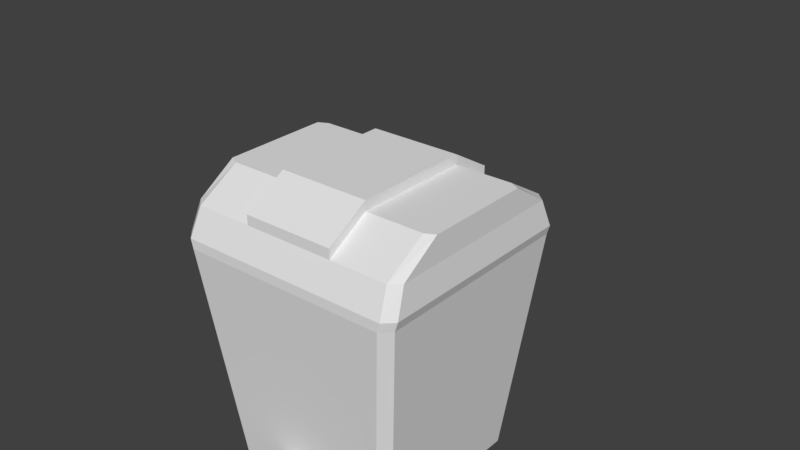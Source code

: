 # Source: Trash_Bin.blend  (saved by Blender 2.79.0; exported with 4.5.12 LTS)
import bpy
from mathutils import Matrix  # noqa: F401  (used for matrix-valued properties, if any)

bpy.ops.wm.read_factory_settings(use_empty=True)
scene = bpy.context.scene
scene.name = 'Scene'

# ---- collections
col_collection_1 = bpy.data.collections.new('Collection 1'); scene.collection.children.link(col_collection_1)

# ---- materials (node trees are filled in below, after node groups)
mat_material_001 = bpy.data.materials.new('Material.001')
mat_material_001.alpha_threshold = 0.0
mat_material_001.use_transparent_shadow = False
mat_material_001.roughness = 0.5
mat_material_001.specular_intensity = 0.0

# ---- material node trees

# ---- world
world_world = bpy.data.worlds.new('World'); scene.world = world_world
world_world.color = (0.05088, 0.05088, 0.05088)
world_world.use_sun_shadow = False
world_world.sun_shadow_jitter_overblur = 0.0
world_world.cycles.sampling_method = 'MANUAL'

# ---- meshes
me_cube_003 = bpy.data.meshes.new('Cube.003')
me_cube_003.from_pydata([(-0.1041, -0.5673, 0.08258), (-0.1041, -0.5673, 0.1231), (-0.1041, -0.1819, 0.08258), (-0.1041, -0.1819, 0.1231), (0.1041, -0.5673, 0.08258), (0.1041, -0.5673, 0.1231), (0.1041, -0.1819, 0.08258), (0.1041, -0.1819, 0.1231), (-0.1041, -0.259, 0.08258), (-0.1041, -0.2204, 0.08258), (-0.06303, -0.6041, 0.08258), (0.06303, -0.6041, 0.08258), (0.06303, -0.6041, 0.1231), (-0.06303, -0.6041, 0.1231), (-0.1041, -0.2975, 0.08258), (-0.1041, -0.3361, 0.08258), (-0.1041, -0.3746, 0.08258), (-0.1041, -0.4131, 0.08258), (-0.1041, -0.4517, 0.08258), (-0.1041, -0.4902, 0.08258), (-0.1041, -0.5288, 0.08258), (-0.1041, -0.5288, 0.1231), (-0.1041, -0.4902, 0.1231), (-0.1041, -0.4517, 0.1231), (-0.1041, -0.4131, 0.1231), (-0.1041, -0.3746, 0.1231), (-0.1041, -0.3361, 0.1231), (-0.1041, -0.2975, 0.1231), (-0.1041, -0.259, 0.1231), (-0.1041, -0.2204, 0.1231), (0.1041, -0.5288, 0.08258), (0.1041, -0.4902, 0.08258), (0.1041, -0.4517, 0.08258), (0.1041, -0.4131, 0.08258), (0.1041, -0.3746, 0.08258), (0.1041, -0.3361, 0.08258), (0.1041, -0.2975, 0.08258), (0.1041, -0.259, 0.08258), (0.1041, -0.2204, 0.08258), (0.1041, -0.2204, 0.1231), (0.1041, -0.259, 0.1231), (0.1041, -0.2975, 0.1231), (0.1041, -0.3361, 0.1231), (0.1041, -0.3746, 0.1231), (0.1041, -0.4131, 0.1231), (0.1041, -0.4517, 0.1231), (0.1041, -0.4902, 0.1231), (0.1041, -0.5288, 0.1231), (0.09373, -0.5351, 0.1322), (0.09373, -0.561, 0.1322), (-0.09373, -0.561, 0.1322), (-0.09373, -0.5351, 0.1322), (-0.09373, -0.4839, 0.1322), (-0.09373, -0.458, 0.1322), (-0.09373, -0.4069, 0.1322), (-0.09373, -0.3809, 0.1322), (0.09373, -0.3809, 0.1322), (0.09373, -0.4069, 0.1322), (0.09373, -0.458, 0.1322), (0.09373, -0.4839, 0.1322), (-0.506, -0.4627, 1.0), (-0.463, -0.506, 1.0), (0.506, -0.4627, 1.0), (0.463, -0.506, 1.0), (-0.4627, 0.506, 1.0), (-0.506, 0.4627, 1.0), (0.506, 0.4627, 1.0), (0.4627, 0.506, 1.0), (-0.506, -0.4146, 1.165), (-0.463, -0.4534, 1.165), (0.506, -0.4146, 1.165), (0.463, -0.4534, 1.165), (-0.4627, 0.4534, 1.165), (-0.506, 0.4146, 1.165), (0.506, 0.4146, 1.165), (0.4627, 0.4534, 1.165), (-0.506, -0.2396, 1.279), (-0.463, -0.262, 1.279), (0.506, -0.2396, 1.279), (0.463, -0.262, 1.279), (-0.4627, 0.262, 1.279), (-0.506, 0.2396, 1.279), (0.506, 0.2396, 1.279), (0.4627, 0.262, 1.279), (0.204, 0.506, 1.0), (-0.204, 0.506, 1.0), (-0.2041, -0.506, 1.0), (0.2041, -0.506, 1.0), (0.204, 0.4534, 1.165), (-0.204, 0.4534, 1.165), (-0.2041, -0.4534, 1.165), (0.2041, -0.4534, 1.165), (0.204, 0.262, 1.279), (-0.204, 0.262, 1.279), (-0.2041, -0.262, 1.279), (0.2041, -0.262, 1.279), (0.204, 0.4534, 1.21), (-0.204, 0.4534, 1.21), (-0.2041, -0.4534, 1.21), (0.2041, -0.4534, 1.21), (0.204, 0.262, 1.323), (-0.204, 0.262, 1.323), (-0.2041, -0.262, 1.323), (0.2041, -0.262, 1.323), (-0.4743, 0.5051, 1.041), (0.4743, 0.5051, 1.041), (0.5186, 0.4619, 1.041), (0.4745, -0.5051, 1.041), (0.5186, -0.4619, 1.041), (-0.5186, -0.4619, 1.041), (-0.5186, 0.4619, 1.041), (-0.4745, -0.5051, 1.041), (0.2092, -0.5051, 1.041), (-0.2092, -0.5051, 1.041), (-0.2091, 0.5051, 1.041), (0.2091, 0.5051, 1.041), (-0.4601, -0.4207, 1.0), (-0.421, -0.4601, 1.0), (0.4601, -0.4207, 1.0), (0.421, -0.4601, 1.0), (-0.4207, 0.4601, 1.0), (-0.4601, 0.4207, 1.0), (0.4601, 0.4207, 1.0), (0.4207, 0.4601, 1.0), (0.1855, 0.4601, 1.0), (-0.1855, 0.4601, 1.0), (-0.1856, -0.4601, 1.0), (0.1856, -0.4601, 1.0), (-4.967e-09, -5.573e-08, 1.237), (0.1324, -0.3973, 1.931e-08), (-0.1324, -0.3973, 1.931e-08), (0.1374, -0.4123, 0.1375), (-0.1374, -0.4123, 0.1375), (0.1324, -0.1246, 1.931e-08), (-0.1324, -0.1246, 1.931e-08), (0.1374, -0.1088, 0.1375), (-0.1374, -0.1088, 0.1375), (-0.506, -0.4627, 1.0), (-0.463, -0.506, 1.0), (0.463, -0.506, 1.0), (0.506, -0.4627, 1.0), (-0.4627, 0.506, 1.0), (-0.506, 0.4627, 1.0), (0.506, 0.4627, 1.0), (0.4627, 0.506, 1.0), (-0.354, -0.3973, 1.931e-08), (-0.3973, -0.354, 1.931e-08), (-0.3673, -0.3665, 1.931e-08), (-0.3973, 0.354, 1.931e-08), (-0.354, 0.3973, 1.931e-08), (-0.3778, 0.359, 1.931e-08), (0.354, 0.3973, 1.931e-08), (0.3973, 0.354, 1.931e-08), (0.3778, 0.359, 1.931e-08), (0.3973, -0.354, 1.931e-08), (0.354, -0.3973, 1.931e-08), (0.3673, -0.3665, 1.931e-08), (-0.369, -0.4123, 0.1375), (-0.4123, -0.369, 0.1375), (-0.4123, 0.369, 0.1375), (-0.369, 0.4123, 0.1375), (0.369, 0.4123, 0.1375), (0.4123, 0.369, 0.1375), (0.4123, -0.369, 0.1375), (0.369, -0.4123, 0.1375), (-0.4269, -0.4666, 1.0), (-0.4666, -0.4267, 1.0), (0.4666, -0.4267, 1.0), (0.4269, -0.4666, 1.0), (-0.4666, 0.4267, 1.0), (-0.4267, 0.4666, 1.0), (0.4267, 0.4666, 1.0), (0.4666, 0.4267, 1.0), (-0.3416, -0.3734, 0.1679), (-0.3734, -0.3414, 0.1679), (0.3734, -0.3414, 0.1679), (0.3416, -0.3734, 0.1679), (-0.3734, 0.3414, 0.1679), (-0.3414, 0.3734, 0.1679), (0.3414, 0.3734, 0.1679), (0.3734, 0.3414, 0.1679)], [], [(9, 29, 3, 2), (30, 47, 5, 4), (10, 13, 1, 0), (44, 43, 56, 57), (4, 5, 12, 11), (11, 12, 13, 10), (5, 1, 13, 12), (3, 29, 39, 7), (29, 28, 40, 39), (28, 27, 41, 40), (27, 26, 42, 41), (26, 25, 43, 42), (45, 23, 53, 58), (24, 23, 45, 44), (23, 22, 52, 53), (22, 21, 47, 46), (6, 7, 39, 38), (38, 39, 40, 37), (37, 40, 41, 36), (36, 41, 42, 35), (35, 42, 43, 34), (34, 43, 44, 33), (33, 44, 45, 32), (32, 45, 46, 31), (31, 46, 47, 30), (0, 1, 21, 20), (20, 21, 22, 19), (19, 22, 23, 18), (18, 23, 24, 17), (17, 24, 25, 16), (16, 25, 26, 15), (15, 26, 27, 14), (14, 27, 28, 8), (8, 28, 29, 9), (51, 50, 49, 48), (55, 54, 57, 56), (53, 52, 59, 58), (22, 46, 59, 52), (21, 1, 50, 51), (1, 5, 49, 50), (43, 25, 55, 56), (5, 47, 48, 49), (25, 24, 54, 55), (47, 21, 51, 48), (46, 45, 58, 59), (24, 44, 57, 54), (115, 88, 75, 105), (106, 105, 75, 74), (107, 108, 70, 71), (109, 68, 73, 110), (106, 74, 70, 108), (104, 110, 73, 72), (109, 111, 69, 68), (113, 90, 69, 111), (68, 76, 81, 73), (74, 82, 78, 70), (72, 73, 81, 80), (68, 69, 77, 76), (90, 94, 77, 69), (88, 92, 83, 75), (74, 75, 83, 82), (71, 70, 78, 79), (77, 80, 81, 76), (93, 80, 77, 94), (78, 82, 83, 79), (83, 92, 95, 79), (88, 89, 97, 96), (72, 80, 93, 89), (91, 95, 103, 99), (71, 79, 95, 91), (90, 91, 99, 98), (107, 71, 91, 112), (112, 91, 90, 113), (104, 72, 89, 114), (114, 89, 88, 115), (100, 101, 102, 103), (97, 101, 100, 96), (99, 103, 102, 98), (89, 93, 101, 97), (95, 92, 100, 103), (94, 90, 98, 102), (92, 88, 96, 100), (93, 94, 102, 101), (85, 114, 115, 84), (64, 104, 114, 85), (87, 112, 113, 86), (63, 107, 112, 87), (86, 113, 111, 61), (60, 61, 111, 109), (64, 65, 110, 104), (66, 106, 108, 62), (60, 109, 110, 65), (63, 62, 108, 107), (66, 67, 105, 106), (84, 115, 105, 67), (64, 85, 125, 120), (65, 64, 120, 121), (85, 84, 124, 125), (60, 65, 121, 116), (67, 66, 122, 123), (86, 61, 117, 126), (61, 60, 116, 117), (63, 87, 127, 119), (66, 62, 118, 122), (87, 86, 126, 127), (62, 63, 119, 118), (84, 67, 123, 124), (123, 122, 128), (126, 117, 128), (117, 116, 128), (119, 127, 128), (122, 118, 128), (127, 126, 128), (118, 119, 128), (124, 123, 128), (120, 125, 128), (121, 120, 128), (125, 124, 128), (116, 121, 128), (164, 139, 131), (158, 137, 142, 159), (152, 162, 163, 154), (149, 160, 161, 151), (156, 155, 129, 133), (162, 143, 140, 163), (132, 138, 157), (130, 145, 147, 134), (133, 134, 150, 149, 151, 153), (135, 136, 134, 133), (146, 158, 159, 148), (134, 147, 146, 148, 150), (154, 156, 133, 153, 152), (155, 164, 131, 129), (130, 132, 157, 145), (131, 132, 136, 135), (131, 139, 138, 132), (160, 141, 144, 161), (129, 131, 135, 133), (130, 134, 136, 132), (145, 146, 147), (148, 149, 150), (151, 152, 153), (154, 155, 156), (160, 149, 148, 159), (162, 152, 151, 161), (164, 155, 154, 163), (145, 157, 158, 146), (141, 160, 159, 142), (139, 164, 163, 140), (143, 162, 161, 144), (157, 138, 137, 158), (139, 140, 167, 168), (166, 165, 173, 174), (138, 139, 168, 165), (144, 141, 170, 171), (141, 142, 169, 170), (143, 144, 171, 172), (137, 138, 165, 166), (142, 137, 166, 169), (140, 143, 172, 167), (180, 179, 178, 177, 174, 173, 176, 175), (165, 168, 176, 173), (171, 170, 178, 179), (172, 171, 179, 180), (168, 167, 175, 176), (169, 166, 174, 177), (167, 172, 180, 175), (170, 169, 177, 178)])
_uv = me_cube_003.uv_layers.new(name='UVMap')
_uv.uv.foreach_set('vector', [0.1124, 0.2654, 0.1124, 0.2654, 0.1124, 0.2654, 0.1124, 0.2654, 0.1124, 0.2654, 0.1124, 0.2654, 0.1124, 0.2654, 0.1124, 0.2654, 0.1124, 0.2654, 0.1124, 0.2654, 0.1124, 0.2654, 0.1124, 0.2654, 0.1198, 0.2753, 0.1198, 0.2753, 0.1198, 0.2753, 0.1198, 0.2753, 0.1124, 0.2654, 0.1124, 0.2654, 0.1124, 0.2654, 0.1124, 0.2654, 0.1124, 0.2654, 0.1124, 0.2654, 0.1124, 0.2654, 0.1124, 0.2654, 0.1272, 0.08335, 0.1272, 0.08335, 0.1272, 0.08335, 0.1272, 0.08335, 0.1272, 0.08335, 0.1272, 0.08335, 0.1272, 0.08335, 0.1272, 0.08335, 0.1272, 0.08335, 0.1272, 0.08335, 0.1272, 0.08335, 0.1272, 0.08335, 0.1272, 0.08335, 0.1272, 0.08335, 0.1272, 0.08335, 0.1272, 0.08335, 0.1272, 0.08335, 0.1272, 0.08335, 0.1272, 0.08335, 0.1272, 0.08335, 0.1272, 0.08335, 0.1272, 0.08335, 0.1272, 0.08335, 0.1272, 0.08335, 0.1198, 0.2753, 0.1198, 0.2753, 0.1198, 0.2753, 0.1198, 0.2753, 0.1272, 0.08335, 0.1272, 0.08335, 0.1272, 0.08335, 0.1272, 0.08335, 0.1198, 0.2753, 0.1198, 0.2753, 0.1198, 0.2753, 0.1198, 0.2753, 0.1272, 0.08335, 0.1272, 0.08335, 0.1272, 0.08335, 0.1272, 0.08335, 0.1124, 0.2654, 0.1124, 0.2654, 0.1124, 0.2654, 0.1124, 0.2654, 0.1124, 0.2654, 0.1124, 0.2654, 0.1124, 0.2654, 0.1124, 0.2654, 0.1124, 0.2654, 0.1124, 0.2654, 0.1124, 0.2654, 0.1124, 0.2654, 0.1124, 0.2654, 0.1124, 0.2654, 0.1124, 0.2654, 0.1124, 0.2654, 0.1124, 0.2654, 0.1124, 0.2654, 0.1124, 0.2654, 0.1124, 0.2654, 0.1124, 0.2654, 0.1124, 0.2654, 0.1124, 0.2654, 0.1124, 0.2654, 0.1124, 0.2654, 0.1124, 0.2654, 0.1124, 0.2654, 0.1124, 0.2654, 0.1124, 0.2654, 0.1124, 0.2654, 0.1124, 0.2654, 0.1124, 0.2654, 0.1124, 0.2654, 0.1124, 0.2654, 0.1124, 0.2654, 0.1124, 0.2654, 0.1124, 0.2654, 0.1124, 0.2654, 0.1124, 0.2654, 0.1124, 0.2654, 0.1124, 0.2654, 0.1124, 0.2654, 0.1124, 0.2654, 0.1124, 0.2654, 0.1124, 0.2654, 0.1124, 0.2654, 0.1124, 0.2654, 0.1124, 0.2654, 0.1124, 0.2654, 0.1124, 0.2654, 0.1124, 0.2654, 0.1124, 0.2654, 0.1124, 0.2654, 0.1124, 0.2654, 0.1124, 0.2654, 0.1124, 0.2654, 0.1124, 0.2654, 0.1124, 0.2654, 0.1124, 0.2654, 0.1124, 0.2654, 0.1124, 0.2654, 0.1124, 0.2654, 0.1124, 0.2654, 0.1124, 0.2654, 0.1124, 0.2654, 0.1124, 0.2654, 0.1124, 0.2654, 0.1124, 0.2654, 0.1124, 0.2654, 0.1124, 0.2654, 0.1124, 0.2654, 0.1124, 0.2654, 0.1001, 0.6887, 0.1001, 0.6887, 0.1001, 0.6887, 0.1001, 0.6887, 0.1001, 0.6887, 0.1001, 0.6887, 0.1001, 0.6887, 0.1001, 0.6887, 0.1001, 0.6887, 0.1001, 0.6887, 0.1001, 0.6887, 0.1001, 0.6887, 0.1198, 0.2753, 0.1198, 0.2753, 0.1198, 0.2753, 0.1198, 0.2753, 0.1198, 0.2753, 0.1198, 0.2753, 0.1198, 0.2753, 0.1198, 0.2753, 0.1198, 0.2753, 0.1198, 0.2753, 0.1198, 0.2753, 0.1198, 0.2753, 0.1198, 0.2753, 0.1198, 0.2753, 0.1198, 0.2753, 0.1198, 0.2753, 0.1198, 0.2753, 0.1198, 0.2753, 0.1198, 0.2753, 0.1198, 0.2753, 0.1198, 0.2753, 0.1198, 0.2753, 0.1198, 0.2753, 0.1198, 0.2753, 0.1198, 0.2753, 0.1198, 0.2753, 0.1198, 0.2753, 0.1198, 0.2753, 0.1198, 0.2753, 0.1198, 0.2753, 0.1198, 0.2753, 0.1198, 0.2753, 0.1198, 0.2753, 0.1198, 0.2753, 0.1198, 0.2753, 0.1198, 0.2753, 0.5307, 0.4968, 0.5307, 0.4968, 0.5307, 0.4968, 0.5307, 0.4968, 0.5307, 0.4968, 0.5307, 0.4968, 0.5307, 0.4968, 0.5307, 0.4968, 0.5307, 0.4968, 0.5307, 0.4968, 0.5307, 0.4968, 0.5307, 0.4968, 0.5249, 0.6634, 0.5249, 0.6634, 0.5249, 0.6634, 0.5249, 0.6634, 0.5249, 0.6634, 0.5249, 0.6634, 0.5249, 0.6634, 0.5249, 0.6634, 0.5307, 0.4968, 0.5307, 0.4968, 0.5307, 0.4968, 0.5307, 0.4968, 0.5307, 0.4968, 0.5307, 0.4968, 0.5307, 0.4968, 0.5307, 0.4968, 0.5307, 0.4968, 0.5307, 0.4968, 0.5307, 0.4968, 0.5307, 0.4968, 0.5249, 0.6634, 0.5249, 0.6634, 0.5249, 0.6634, 0.5249, 0.6634, 0.5249, 0.6634, 0.5249, 0.6634, 0.5249, 0.6634, 0.5249, 0.6634, 0.5307, 0.4968, 0.5307, 0.4968, 0.5307, 0.4968, 0.5307, 0.4968, 0.5307, 0.4968, 0.5307, 0.4968, 0.5307, 0.4968, 0.5307, 0.4968, 0.5332, 0.6838, 0.5332, 0.6838, 0.5332, 0.6838, 0.5332, 0.6838, 0.5332, 0.6838, 0.5332, 0.6838, 0.5332, 0.6838, 0.5332, 0.6838, 0.5307, 0.4968, 0.5307, 0.4968, 0.5307, 0.4968, 0.5307, 0.4968, 0.5307, 0.4968, 0.5307, 0.4968, 0.5307, 0.4968, 0.5307, 0.4968, 0.5307, 0.4968, 0.5307, 0.4968, 0.5307, 0.4968, 0.5307, 0.4968, 0.5332, 0.6838, 0.5332, 0.6838, 0.5332, 0.6838, 0.5332, 0.6838, 0.5307, 0.4968, 0.5307, 0.4968, 0.5307, 0.4968, 0.5307, 0.4968, 0.5332, 0.6838, 0.5332, 0.6838, 0.5332, 0.6838, 0.5332, 0.6838, 0.4865, 0.3196, 0.4865, 0.3196, 0.4865, 0.3196, 0.4865, 0.3196, 0.5332, 0.6838, 0.5332, 0.6838, 0.5332, 0.6838, 0.5332, 0.6838, 0.4865, 0.3196, 0.4865, 0.3196, 0.4865, 0.3196, 0.4865, 0.3196, 0.5332, 0.6838, 0.5332, 0.6838, 0.5332, 0.6838, 0.5332, 0.6838, 0.4865, 0.3196, 0.4865, 0.3196, 0.4865, 0.3196, 0.4865, 0.3196, 0.5307, 0.4968, 0.5307, 0.4968, 0.5307, 0.4968, 0.5307, 0.4968, 0.5307, 0.4968, 0.5307, 0.4968, 0.5307, 0.4968, 0.5307, 0.4968, 0.5307, 0.4968, 0.5307, 0.4968, 0.5307, 0.4968, 0.5307, 0.4968, 0.5307, 0.4968, 0.5307, 0.4968, 0.5307, 0.4968, 0.5307, 0.4968, 0.5332, 0.6838, 0.5332, 0.6838, 0.5332, 0.6838, 0.5332, 0.6838, 0.5332, 0.6838, 0.5332, 0.6838, 0.5332, 0.6838, 0.5332, 0.6838, 0.5332, 0.6838, 0.5332, 0.6838, 0.5332, 0.6838, 0.5332, 0.6838, 0.4865, 0.3196, 0.4865, 0.3196, 0.4865, 0.3196, 0.4865, 0.3196, 0.4865, 0.3196, 0.4865, 0.3196, 0.4865, 0.3196, 0.4865, 0.3196, 0.4865, 0.3196, 0.4865, 0.3196, 0.4865, 0.3196, 0.4865, 0.3196, 0.4865, 0.3196, 0.4865, 0.3196, 0.4865, 0.3196, 0.4865, 0.3196, 0.4865, 0.3196, 0.4865, 0.3196, 0.4865, 0.3196, 0.4865, 0.3196, 0.4865, 0.3196, 0.4865, 0.3196, 0.4865, 0.3196, 0.4865, 0.3196, 0.4865, 0.3196, 0.4865, 0.3196, 0.4865, 0.3196, 0.4865, 0.3196, 0.4865, 0.3196, 0.4865, 0.3196, 0.4865, 0.3196, 0.4865, 0.3196, 0.4865, 0.3196, 0.4865, 0.3196, 0.4865, 0.3196, 0.4865, 0.3196, 0.4865, 0.3196, 0.4865, 0.3196, 0.4865, 0.3196, 0.4865, 0.3196, 0.4865, 0.3196, 0.4865, 0.3196, 0.4865, 0.3196, 0.4865, 0.3196, 0.4865, 0.3196, 0.4865, 0.3196, 0.4865, 0.3196, 0.4865, 0.3196, 0.4786, 0.4915, 0.4786, 0.4915, 0.4786, 0.4915, 0.4786, 0.4915, 0.4786, 0.4915, 0.4786, 0.4915, 0.4786, 0.4915, 0.4786, 0.4915, 0.4865, 0.3196, 0.4865, 0.3196, 0.4865, 0.3196, 0.4865, 0.3196, 0.4865, 0.3196, 0.4865, 0.3196, 0.4865, 0.3196, 0.4865, 0.3196, 0.4865, 0.3196, 0.4865, 0.3196, 0.4865, 0.3196, 0.4865, 0.3196, 0.5307, 0.4968, 0.5307, 0.4968, 0.5307, 0.4968, 0.5307, 0.4968, 0.5307, 0.4968, 0.5307, 0.4968, 0.5307, 0.4968, 0.5307, 0.4968, 0.5307, 0.4968, 0.5307, 0.4968, 0.5307, 0.4968, 0.5307, 0.4968, 0.5307, 0.4968, 0.5307, 0.4968, 0.5307, 0.4968, 0.5307, 0.4968, 0.5307, 0.4968, 0.5307, 0.4968, 0.5307, 0.4968, 0.5307, 0.4968, 0.5307, 0.4968, 0.5307, 0.4968, 0.5307, 0.4968, 0.5307, 0.4968, 0.5307, 0.4968, 0.5307, 0.4968, 0.5307, 0.4968, 0.5307, 0.4968, 0.5307, 0.4968, 0.5307, 0.4968, 0.5307, 0.4968, 0.5307, 0.4968, 0.5307, 0.4968, 0.5307, 0.4968, 0.5307, 0.4968, 0.5307, 0.4968, 0.5307, 0.4968, 0.5307, 0.4968, 0.5307, 0.4968, 0.5307, 0.4968, 0.5307, 0.4968, 0.5307, 0.4968, 0.5307, 0.4968, 0.5307, 0.4968, 0.5307, 0.4968, 0.5307, 0.4968, 0.5307, 0.4968, 0.5307, 0.4968, 0.5307, 0.4968, 0.5307, 0.4968, 0.5307, 0.4968, 0.5307, 0.4968, 0.5307, 0.4968, 0.5307, 0.4968, 0.5307, 0.4968, 0.5307, 0.4968, 0.5307, 0.4968, 0.5307, 0.4968, 0.5307, 0.4968, 0.5307, 0.4968, 0.5307, 0.4968, 0.5307, 0.4968, 0.5307, 0.4968, 0.5307, 0.4968, 0.5307, 0.4968, 0.5307, 0.4968, 0.5307, 0.4968, 0.5307, 0.4968, 0.5307, 0.4968, 0.5307, 0.4968, 0.5307, 0.4968, 0.5307, 0.4968, 0.5307, 0.4968, 0.5307, 0.4968, 0.5307, 0.4968, 0.5307, 0.4968, 0.5307, 0.4968, 0.5307, 0.4968, 0.5307, 0.4968, 0.5307, 0.4968, 0.5307, 0.4968, 0.5307, 0.4968, 0.5307, 0.4968, 0.5307, 0.4968, 0.5307, 0.4968, 0.5307, 0.4968, 0.5307, 0.4968, 0.5307, 0.4968, 0.5307, 0.4968, 0.5307, 0.4968, 0.5307, 0.4968, 0.5332, 0.2531, 0.5332, 0.2531, 0.5332, 0.2531, 0.5332, 0.2531, 0.5332, 0.2531, 0.5332, 0.2531, 0.5332, 0.2531, 0.5332, 0.2531, 0.5307, 0.4968, 0.5307, 0.4968, 0.5307, 0.4968, 0.5307, 0.4968, 0.5307, 0.4968, 0.5307, 0.4968, 0.5307, 0.4968, 0.5307, 0.4968, 0.5307, 0.4968, 0.5307, 0.4968, 0.5307, 0.4968, 0.5307, 0.4968, 0.5307, 0.4968, 0.5307, 0.4968, 0.5307, 0.4968, 0.5307, 0.4968, 0.5307, 0.4968, 0.5307, 0.4968, 0.5307, 0.4968, 0.5307, 0.4968, 0.5307, 0.4968, 0.5332, 0.2531, 0.5332, 0.2531, 0.5332, 0.2531, 0.5332, 0.2531, 0.5332, 0.2531, 0.5332, 0.2531, 0.5332, 0.2531, 0.5332, 0.2531, 0.5307, 0.4968, 0.5307, 0.4968, 0.5307, 0.4968, 0.5307, 0.4968, 0.5307, 0.4968, 0.5307, 0.4968, 0.5307, 0.4968, 0.5307, 0.4968, 0.5307, 0.4968, 0.5307, 0.4968, 0.5332, 0.2531, 0.5332, 0.2531, 0.5332, 0.2531, 0.5332, 0.2531, 0.5332, 0.2531, 0.5332, 0.2531, 0.5332, 0.2531, 0.5332, 0.2531, 0.5307, 0.4968, 0.5307, 0.4968, 0.5307, 0.4968, 0.5307, 0.4968, 0.5307, 0.4968, 0.5307, 0.4968, 0.5307, 0.4968, 0.5307, 0.4968, 0.5307, 0.4968, 0.5307, 0.4968, 0.5307, 0.4968, 0.5307, 0.4968, 0.5332, 0.2531, 0.5332, 0.2531, 0.5332, 0.2531, 0.5332, 0.2531, 0.5332, 0.2531, 0.5332, 0.2531, 0.5332, 0.2531, 0.5332, 0.2531, 0.5307, 0.4968, 0.5307, 0.4968, 0.5307, 0.4968, 0.5307, 0.4968, 0.5307, 0.4968, 0.5307, 0.4968, 0.5307, 0.4968, 0.5307, 0.4968, 0.5307, 0.4968, 0.5307, 0.4968, 0.5307, 0.4968, 0.5307, 0.4968, 0.516, 0.1129, 0.516, 0.1129, 0.516, 0.1129, 0.516, 0.1129, 0.516, 0.1129, 0.516, 0.1129, 0.516, 0.1129, 0.516, 0.1129, 0.516, 0.1129, 0.516, 0.1129, 0.516, 0.1129, 0.516, 0.1129, 0.516, 0.1129, 0.516, 0.1129, 0.516, 0.1129, 0.516, 0.1129, 0.5135, 0.3565, 0.5135, 0.3565, 0.5135, 0.3565, 0.5135, 0.3565, 0.5135, 0.3565, 0.5135, 0.3565, 0.5135, 0.3565, 0.5135, 0.3565, 0.5135, 0.3565, 0.5135, 0.3565, 0.5135, 0.3565, 0.5135, 0.3565, 0.5135, 0.3565, 0.5135, 0.3565, 0.5135, 0.3565, 0.5135, 0.3565, 0.5184, 0.6739, 0.5184, 0.6739, 0.5184, 0.6739, 0.5184, 0.6739, 0.516, 0.1153, 0.516, 0.1153, 0.516, 0.1153, 0.516, 0.1153, 0.5184, 0.6739, 0.5184, 0.6739, 0.5184, 0.6739, 0.5184, 0.6739, 0.5184, 0.6739, 0.5184, 0.6739, 0.5184, 0.6739, 0.5184, 0.6739, 0.5184, 0.6739, 0.5184, 0.6739, 0.5184, 0.6739, 0.5184, 0.6739, 0.5184, 0.6739, 0.5184, 0.6739, 0.5184, 0.6739, 0.5184, 0.6739, 0.5184, 0.6739, 0.5184, 0.6739, 0.5184, 0.6739, 0.5184, 0.6739, 0.5184, 0.6739, 0.5184, 0.6739, 0.5184, 0.6739, 0.5184, 0.6739, 0.5184, 0.6739, 0.5184, 0.6739, 0.5184, 0.6739, 0.5184, 0.6739, 0.516, 0.1153, 0.516, 0.1153, 0.516, 0.1153, 0.516, 0.1153, 0.516, 0.1153, 0.516, 0.1153, 0.516, 0.1153, 0.516, 0.1153, 0.516, 0.1153, 0.516, 0.1153, 0.516, 0.1153, 0.516, 0.1153, 0.516, 0.1153, 0.516, 0.1153, 0.516, 0.1153, 0.516, 0.1153, 0.516, 0.1153, 0.516, 0.1153, 0.516, 0.1153, 0.516, 0.1153, 0.516, 0.1153, 0.516, 0.1153, 0.516, 0.1153, 0.516, 0.1153, 0.516, 0.1153, 0.516, 0.1153, 0.516, 0.1153, 0.516, 0.1153, 0.516, 0.1153, 0.516, 0.1153, 0.516, 0.1153, 0.516, 0.1153, 0.516, 0.1153, 0.516, 0.1153, 0.516, 0.1153, 0.516, 0.1153])
me_cube_003.materials.append(mat_material_001)
me_cube_003.use_remesh_preserve_volume = False
me_cube_003.use_remesh_preserve_attributes = False
me_cube_003.use_mirror_vertex_groups = False
me_cube_003.update()
arm_armature = bpy.data.armatures.new('Armature')  # bones are not reproduced

# ---- objects
ob_trash_can_skeleton = bpy.data.objects.new('Trash_can_Skeleton', arm_armature)
ob_cube_002 = bpy.data.objects.new('Cube.002', me_cube_003)

# ---- transforms, parenting, visibility, modifiers, constraints
ob_trash_can_skeleton.location = (0.0, 0.0, 0.0)
ob_trash_can_skeleton.show_in_front = True
ob_trash_can_skeleton.lineart.crease_threshold = 0.0
ob_cube_002.parent = ob_trash_can_skeleton
ob_cube_002.location = (0.0, 0.0, 0.0)
ob_cube_002.lineart.crease_threshold = 0.0
_vg = ob_cube_002.vertex_groups.new(name='main')
_vg.add([129, 130, 131, 132, 133, 134, 135, 136, 137, 138, 139, 140, 141, 142, 143, 144, 145, 146, 147, 148, 149, 150, 151, 152, 153, 154, 155, 156, 157, 158, 159, 160, 161, 162, 163, 164, 165, 166, 167, 168, 169, 170, 171, 172, 173, 174, 175, 176, 177, 178, 179, 180], 1.0, 'REPLACE')
_vg = ob_cube_002.vertex_groups.new(name='lid')
_vg.add([60, 61, 62, 63, 64, 65, 66, 67, 68, 69, 70, 71, 72, 73, 74, 75, 76, 77, 78, 79, 80, 81, 82, 83, 84, 85, 86, 87, 88, 89, 90, 91, 92, 93, 94, 95, 96, 97, 98, 99, 100, 101, 102, 103, 104, 105, 106, 107, 108, 109, 110, 111, 112, 113, 114, 115, 116, 117, 118, 119, 120, 121, 122, 123, 124, 125, 126, 127, 128], 1.0, 'REPLACE')
_vg = ob_cube_002.vertex_groups.new(name='pedal')
_vg.add([0, 1, 2, 3, 4, 5, 6, 7, 8, 9, 10, 11, 12, 13, 14, 15, 16, 17, 18, 19, 20, 21, 22, 23, 24, 25, 26, 27, 28, 29, 30, 31, 32, 33, 34, 35, 36, 37, 38, 39, 40, 41, 42, 43, 44, 45, 46, 47, 48, 49, 50, 51, 52, 53, 54, 55, 56, 57, 58, 59], 1.0, 'REPLACE')
_m = ob_cube_002.modifiers.new('Armature', 'ARMATURE')
_m.object = ob_trash_can_skeleton

# ---- collection membership
col_collection_1.objects.link(ob_trash_can_skeleton)
col_collection_1.objects.link(ob_cube_002)

# ---- scene / render settings (as saved in the file)
scene.frame_start = 1; scene.frame_end = 250; scene.frame_set(0)
scene.render.engine = 'BLENDER_EEVEE_NEXT'
scene.render.resolution_percentage = 50
scene.render.dither_intensity = 0.0
scene.cycles.use_denoising = False
scene.cycles.samples = 128
scene.cycles.sampling_pattern = 'TABULATED_SOBOL'
scene.cycles.use_adaptive_sampling = False
scene.cycles.use_light_tree = False
scene.cycles.blur_glossy = 0.0
scene.cycles.sample_clamp_indirect = 0.0
scene.view_settings.view_transform = 'Standard'
bpy.context.view_layer.update()

# ---- added for rendering (the .blend has no active camera and no usable light): camera, sun
cam_auto = bpy.data.cameras.new('AutoCamera')
cam_auto.lens = 50.0
cam_auto.sensor_width = 36.0
cam_auto.clip_end = 1000.0
ob_auto_camera = bpy.data.objects.new('AutoCamera', cam_auto)
scene.collection.objects.link(ob_auto_camera)
ob_auto_camera.location = (2.53649, -2.87248, 3.01714)
ob_auto_camera.rotation_euler = (1.09748, -7.21219e-08, 0.694738)
scene.camera = ob_auto_camera
light_auto_sun = bpy.data.lights.new('AutoSun', 'SUN')
light_auto_sun.energy = 3.0
light_auto_sun.angle = 0.0523599
ob_auto_sun = bpy.data.objects.new('AutoSun', light_auto_sun)
scene.collection.objects.link(ob_auto_sun)
ob_auto_sun.rotation_euler = (0.872665, 0.174533, 0.523599)
bpy.context.view_layer.update()
